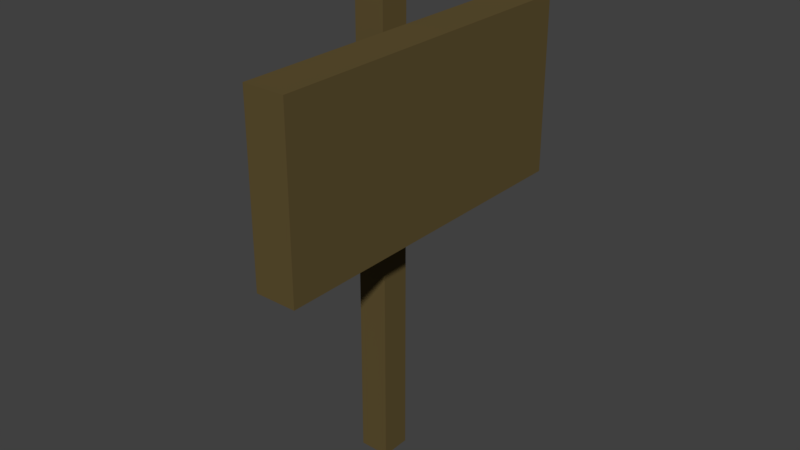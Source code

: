 # Source: wegschild3.blend  (saved by Blender 2.79.0; exported with 4.5.12 LTS)
import bpy
from mathutils import Matrix  # noqa: F401  (used for matrix-valued properties, if any)

bpy.ops.wm.read_factory_settings(use_empty=True)
scene = bpy.context.scene
scene.name = 'Scene'

# ---- collections
col_collection_1 = bpy.data.collections.new('Collection 1'); scene.collection.children.link(col_collection_1)

# ---- materials (node trees are filled in below, after node groups)
mat_material_002 = bpy.data.materials.new('Material.002')
mat_material_002.alpha_threshold = 0.0
mat_material_002.use_transparent_shadow = False
mat_material_002.diffuse_color = (0.1149, 0.08262, 0.03111, 1.0)
mat_material_002.roughness = 0.5

# ---- material node trees

# ---- world
world_world = bpy.data.worlds.new('World'); scene.world = world_world
world_world.color = (0.05088, 0.05088, 0.05088)
world_world.use_sun_shadow = False
world_world.sun_shadow_jitter_overblur = 0.0
world_world.cycles.sampling_method = 'MANUAL'

# ---- meshes
me_cylinder = bpy.data.meshes.new('Cylinder')
me_cylinder.from_pydata([(0.2408, 0.2408, 6.958), (0.2408, 0.2408, 0.0), (0.2408, -0.2408, 6.958), (0.2408, -0.2408, 0.0), (-0.2408, 0.2408, 6.958), (-0.2408, 0.2408, 0.0), (-0.2408, -0.2408, 6.958), (-0.2408, -0.2408, 0.0), (0.2408, 0.2408, 4.124), (-0.2408, 0.2408, 4.124), (-0.2408, -0.2408, 4.124), (0.2408, -0.2408, 4.124), (0.9046, 0.2408, 6.958), (0.9046, -0.2408, 6.958), (0.9046, 0.2408, 4.124), (0.9046, -0.2408, 4.124), (0.2408, 2.736, 6.958), (0.2408, 2.736, 4.124), (0.2408, -2.736, 6.958), (0.2408, -2.736, 4.124), (0.9046, 2.736, 6.958), (0.9046, 2.736, 4.124), (0.9046, -2.736, 6.958), (0.9046, -2.736, 4.124), (-0.2408, -0.2408, 8.111), (-0.2408, 0.2408, 8.111), (0.2408, 0.2408, 8.111), (0.2408, -0.2408, 8.111)], [], [(2, 11, 19, 18), (10, 6, 4, 9), (5, 1, 3, 7), (9, 4, 0, 8), (11, 2, 6, 10), (2, 0, 26, 27), (3, 11, 10, 7), (5, 9, 8, 1), (7, 10, 9, 5), (1, 8, 11, 3), (14, 12, 13, 15), (0, 2, 13, 12), (0, 12, 20, 16), (11, 8, 14, 15), (18, 19, 23, 22), (17, 16, 20, 21), (11, 15, 23, 19), (15, 13, 22, 23), (14, 8, 17, 21), (13, 2, 18, 22), (8, 0, 16, 17), (12, 14, 21, 20), (26, 25, 24, 27), (6, 2, 27, 24), (4, 6, 24, 25), (0, 4, 25, 26)])
me_cylinder.materials.append(mat_material_002)
me_cylinder.use_remesh_preserve_volume = False
me_cylinder.use_remesh_preserve_attributes = False
me_cylinder.use_mirror_vertex_groups = False
me_cylinder.update()

# ---- objects
ob_cylinder = bpy.data.objects.new('Cylinder', me_cylinder)

# ---- transforms, parenting, visibility, modifiers, constraints
ob_cylinder.location = (0.0, 0.0, 0.0)
ob_cylinder.scale = (0.2398, 0.2398, 0.2398)
ob_cylinder.lineart.crease_threshold = 0.0

# ---- collection membership
col_collection_1.objects.link(ob_cylinder)

# ---- scene / render settings (as saved in the file)
scene.frame_start = 1; scene.frame_end = 250; scene.frame_set(1)
scene.render.engine = 'BLENDER_EEVEE_NEXT'
scene.render.resolution_percentage = 50
scene.render.dither_intensity = 0.0
scene.cycles.use_denoising = False
scene.cycles.samples = 128
scene.cycles.sampling_pattern = 'TABULATED_SOBOL'
scene.cycles.use_adaptive_sampling = False
scene.cycles.use_light_tree = False
scene.cycles.blur_glossy = 0.0
scene.cycles.sample_clamp_indirect = 0.0
scene.view_settings.view_transform = 'Standard'
bpy.context.view_layer.update()

# ---- added for rendering (the .blend has no active camera and no usable light): camera, sun
cam_auto = bpy.data.cameras.new('AutoCamera')
cam_auto.lens = 50.0
cam_auto.sensor_width = 36.0
cam_auto.clip_end = 1000.0
ob_auto_camera = bpy.data.objects.new('AutoCamera', cam_auto)
scene.collection.objects.link(ob_auto_camera)
ob_auto_camera.location = (2.2647, -2.62215, 2.7204)
ob_auto_camera.rotation_euler = (1.09748, -7.21219e-08, 0.694738)
scene.camera = ob_auto_camera
light_auto_sun = bpy.data.lights.new('AutoSun', 'SUN')
light_auto_sun.energy = 3.0
light_auto_sun.angle = 0.0523599
ob_auto_sun = bpy.data.objects.new('AutoSun', light_auto_sun)
scene.collection.objects.link(ob_auto_sun)
ob_auto_sun.rotation_euler = (0.872665, 0.174533, 0.523599)
bpy.context.view_layer.update()
